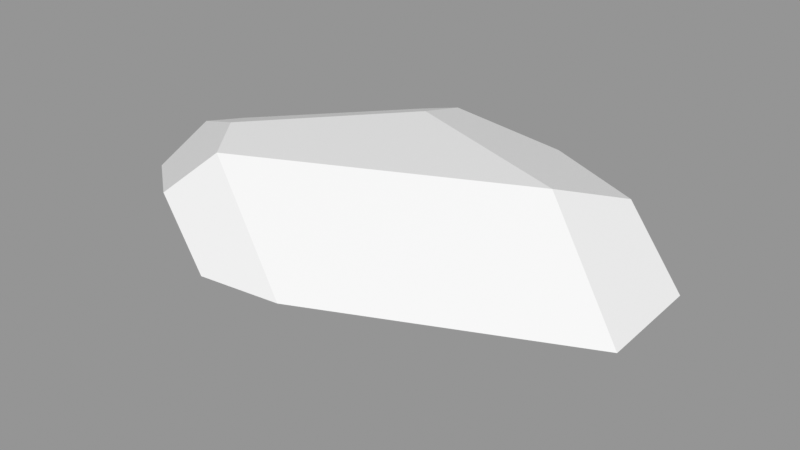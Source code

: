 # Source: Rock_Round_m_2C_12.blend  (saved by Blender 3.0.42; exported with 4.5.12 LTS)
import bpy
from mathutils import Matrix  # noqa: F401  (used for matrix-valued properties, if any)

bpy.ops.wm.read_factory_settings(use_empty=True)
scene = bpy.context.scene
scene.name = 'Scene'

# ---- images (referenced by path relative to the original .blend; pixels are not part of the script)
import os
ASSET_DIR = os.environ.get("B2B_ASSET_DIR", "")  # directory of the original .blend (textures are referenced by path, not embedded)
HERE = os.path.dirname(os.path.abspath(__file__))  # packed textures are extracted next to this script under _unpacked/

def load_image(name, relpath, width, height, colorspace="sRGB"):
    """Load a texture the original file referenced (path relative to the .blend, or extracted next to this script)."""
    p = next((c for c in (os.path.join(HERE, relpath), os.path.join(ASSET_DIR, relpath)) if relpath and os.path.exists(c)), "")
    if p:
        img = bpy.data.images.load(p, check_existing=True)
        img.name = name
    else:  # same state as the original file: an image datablock whose file is absent (Cycles renders it pink)
        img = bpy.data.images.new(name, width, height)
        img.source = "FILE"
        img.filepath = "//" + (relpath or name)
    img.colorspace_settings.name = colorspace
    return img
img_rocks_texture_atlas_1024x1024_png = load_image('Rocks_Texture_Atlas_1024x1024.png', 'Rocks_Texture_Atlas_1024x1024.png', 1024, 1024, 'sRGB')

# ---- materials (node trees are filled in below, after node groups)
mat_rocks_043 = bpy.data.materials.new('Rocks.043')
mat_rocks_043.use_transparent_shadow = False
mat_rocks_043.diffuse_color = (1.0, 1.0, 1.0, 1.0)
mat_rocks_043.roughness = 0.69
mat_rocks_043.specular_intensity = 0.0
mat_material_038 = bpy.data.materials.new('Material.038')
mat_material_038.use_transparent_shadow = False
mat_material_038.roughness = 0.5

# ---- material node trees
mat_rocks_043.use_nodes = True; mat_rocks_043.node_tree.nodes.clear()
_N = mat_rocks_043.node_tree.nodes; _L = mat_rocks_043.node_tree.links
n0 = _N.new('ShaderNodeBsdfPrincipled'); n0.name = 'Principled BSDF'; n0.location = (10, 300)
n0.distribution = 'GGX'
n0.subsurface_method = 'RANDOM_WALK_SKIN'
n0.inputs[2].default_value = 0.69
n0.inputs[3].default_value = 1.45
n0.inputs[4].default_value = 0.0
n0.inputs[13].default_value = 0.0
n1 = _N.new('ShaderNodeOutputMaterial'); n1.name = 'Material Output'; n1.location = (300, 300)
n2 = _N.new('ShaderNodeNormalMap'); n2.name = 'Normal Map'; n2.location = (-300, -300)
n2.label = 'Normal/Map'
n3 = _N.new('ShaderNodeTexImage'); n3.name = 'Image Texture'; n3.location = (-300, 600)
n3.image = img_rocks_texture_atlas_1024x1024_png
_L.new(n0.outputs[0], n1.inputs[0])
_L.new(n2.outputs[0], n0.inputs[5])
_L.new(n3.outputs[0], n0.inputs[0])
n1.is_active_output = True
mat_material_038.use_nodes = True; mat_material_038.node_tree.nodes.clear()
_N = mat_material_038.node_tree.nodes; _L = mat_material_038.node_tree.links
n0 = _N.new('ShaderNodeBsdfPrincipled'); n0.name = 'Principled BSDF'; n0.location = (10, 300)
n0.distribution = 'GGX'
n0.subsurface_method = 'RANDOM_WALK_SKIN'
n0.inputs[3].default_value = 1.45
n0.inputs[27].default_value = (0.0, 0.0, 0.0, 1.0)
n0.inputs[28].default_value = 1.0
n1 = _N.new('ShaderNodeOutputMaterial'); n1.name = 'Material Output'; n1.location = (300, 300)
n2 = _N.new('ShaderNodeNormalMap'); n2.name = 'Normal Map'; n2.location = (-300, -300)
n2.label = 'Normal/Map'
n2.inputs[0].default_value = 0.0
_L.new(n0.outputs[0], n1.inputs[0])
_L.new(n2.outputs[0], n0.inputs[5])
n1.is_active_output = True

# ---- meshes
me_rock_round_m_2c_12 = bpy.data.meshes.new('Rock_Round_m_2C_12')
me_rock_round_m_2c_12.from_pydata([(-18.73, 36.53, -50.89), (-15.34, 42.36, -30.23), (43.35, 42.36, -8.475), (18.96, 32.34, -50.89), (78.31, 21.23, -14.96), (54.03, 34.37, -31.14), (-78.31, 29.04, -14.47), (-33.07, 32.65, -50.89), (-42.35, 16.44, -50.89), (13.8, 15.14, -50.89), (-29.75, 8.294, -50.89), (-25.7, 17.66, 50.89), (-53.19, 42.36, 12.96), (-78.31, 32.76, 1.192), (-51.26, 30.61, 40.9), (-78.31, 24.0, 20.14), (-39.68, 42.36, 30.46), (78.31, 19.87, 15.76), (2.891, 20.33, 50.89), (23.25, -0.0001477, -33.58), (35.88, 4.733, -36.44), (78.31, 13.97, -13.71), (-26.54, 12.47, 47.75), (-78.31, 7.658, 11.94), (78.31, 10.04, 9.097), (40.35, -0.0001477, -6.393), (1.102, 8.763, 43.88), (-16.85, -0.0001477, 22.65), (-78.31, 18.35, -19.63), (-52.05, 13.82, -43.98), (-31.12, -0.0001477, -42.48), (-64.51, -0.0001477, 0.2243)], [], [(29, 10, 30), (10, 19, 30), (14, 15, 11), (19, 25, 27), (17, 24, 21, 4), (8, 28, 6, 7), (0, 1, 3), (16, 12, 14), (30, 19, 27, 31), (29, 8, 10), (0, 3, 7), (9, 10, 8), (1, 2, 5, 3), (25, 20, 21, 24), (12, 1, 13), (0, 7, 1), (28, 23, 15, 6), (18, 26, 24, 17), (22, 26, 18, 11), (4, 9, 3, 5), (23, 31, 27, 22), (29, 30, 31, 28), (25, 24, 26, 27), (19, 20, 25), (12, 16, 2, 1), (20, 19, 10, 9), (2, 16, 18, 17), (5, 2, 17, 4), (27, 26, 22), (15, 23, 22, 11), (31, 23, 28), (7, 6, 13, 1), (14, 12, 13, 15), (8, 29, 28), (15, 13, 6), (20, 9, 4, 21), (3, 9, 8, 7), (18, 16, 14, 11)])
me_rock_round_m_2c_12.polygons.foreach_set('use_smooth', [True] * 38)
me_rock_round_m_2c_12.polygons.foreach_set('material_index', [0, 0, 1, 0, 0, 0, 1, 1, 0, 0, 1, 0, 1, 0, 1, 1, 0, 0, 0, 0, 0, 0, 0, 0, 1, 0, 1, 1, 0, 0, 0, 1, 1, 0, 1, 0, 0, 1])
_k = set([(0, 1), (0, 3), (0, 7), (1, 2), (1, 12), (2, 5), (2, 16), (2, 17), (3, 5), (3, 9), (4, 5), (4, 17), (4, 21), (6, 7), (6, 13), (6, 28), (7, 8), (8, 10), (8, 29), (9, 10), (9, 20), (10, 29), (10, 30), (11, 14), (11, 18), (11, 22), (12, 13), (12, 16), (13, 15), (14, 15), (14, 16), (15, 23), (16, 18), (17, 18), (17, 24), (18, 26), (19, 20), (19, 25), (19, 30), (20, 21), (21, 24), (22, 23), (22, 26), (22, 27), (23, 28), (23, 31), (24, 25), (24, 26), (25, 27), (26, 27), (27, 31), (28, 29), (28, 31), (29, 30), (30, 31)])
me_rock_round_m_2c_12.attributes.new('sharp_edge', 'BOOLEAN', 'EDGE').data.foreach_set('value', [ (min(e.vertices), max(e.vertices)) in _k for e in me_rock_round_m_2c_12.edges])
_uv = me_rock_round_m_2c_12.uv_layers.new(name='UVMap')
_uv.uv.foreach_set('vector', [0.4575, 0.8891, 0.4588, 0.896, 0.4525, 0.8962, 0.4588, 0.896, 0.4516, 0.9156, 0.4525, 0.8962, 0.4864, 0.8941, 0.4829, 0.9045, 0.4795, 0.8891, 0.4516, 0.9156, 0.4424, 0.9241, 0.4294, 0.9075, 0.3982, 0.964, 0.392, 0.965, 0.3852, 0.9553, 0.3876, 0.9523, 0.4789, 0.9402, 0.4799, 0.9245, 0.4857, 0.9219, 0.4876, 0.9402, 0.9079, 0.1901, 0.9134, 0.1874, 0.9152, 0.2014, 0.9301, 0.1673, 0.9221, 0.1667, 0.9359, 0.1604, 0.4525, 0.8962, 0.4516, 0.9156, 0.4294, 0.9075, 0.4355, 0.8891, 0.4575, 0.8891, 0.4614, 0.8918, 0.4588, 0.896, 0.47, 0.9002, 0.47, 0.913, 0.468, 0.8952, 0.4633, 0.9109, 0.4588, 0.896, 0.4614, 0.8918, 0.9134, 0.1874, 0.9299, 0.2012, 0.9266, 0.2084, 0.9152, 0.2014, 0.4424, 0.9241, 0.455, 0.9197, 0.452, 0.9366, 0.4422, 0.9388, 0.9221, 0.1667, 0.9134, 0.1874, 0.9176, 0.1605, 0.9079, 0.1901, 0.907, 0.1853, 0.9134, 0.1874, 0.4799, 0.9245, 0.4741, 0.9086, 0.4829, 0.9045, 0.4857, 0.9219, 0.4294, 0.9613, 0.4366, 0.961, 0.4442, 0.9915, 0.4379, 0.9911, 0.4343, 0.9515, 0.4366, 0.961, 0.4294, 0.9613, 0.4311, 0.9516, 0.4552, 0.9366, 0.4633, 0.9109, 0.47, 0.913, 0.4651, 0.9269, 0.4472, 0.9388, 0.4537, 0.9445, 0.4467, 0.9574, 0.4343, 0.9515, 0.4775, 0.9367, 0.4701, 0.936, 0.47, 0.9145, 0.4799, 0.9245, 0.4537, 0.9803, 0.4442, 0.9915, 0.4366, 0.961, 0.4467, 0.9574, 0.4516, 0.9156, 0.455, 0.9197, 0.4424, 0.9241, 0.9221, 0.1667, 0.9301, 0.1673, 0.9299, 0.2012, 0.9134, 0.1874, 0.455, 0.9197, 0.4516, 0.9156, 0.4588, 0.896, 0.4633, 0.9109, 0.9299, 0.2012, 0.9301, 0.1673, 0.9512, 0.1742, 0.9512, 0.2049, 0.9087, 0.2084, 0.92, 0.2139, 0.92, 0.2306, 0.9094, 0.219, 0.4467, 0.9574, 0.4366, 0.961, 0.4343, 0.9515, 0.4829, 0.9045, 0.4741, 0.9086, 0.4767, 0.8906, 0.4795, 0.8891, 0.47, 0.9145, 0.4741, 0.9086, 0.4799, 0.9245, 0.907, 0.1853, 0.9135, 0.1634, 0.9176, 0.1605, 0.9134, 0.1874, 0.9359, 0.1604, 0.9221, 0.1667, 0.9176, 0.1605, 0.9269, 0.1557, 0.4789, 0.9402, 0.4775, 0.9367, 0.4799, 0.9245, 0.4829, 0.9045, 0.4876, 0.914, 0.4857, 0.9219, 0.455, 0.9197, 0.4633, 0.9109, 0.4552, 0.9366, 0.452, 0.9366, 0.47, 0.913, 0.4633, 0.9109, 0.4614, 0.8918, 0.468, 0.8952, 0.9512, 0.1742, 0.9301, 0.1673, 0.9359, 0.1604, 0.9476, 0.1651])
me_rock_round_m_2c_12.materials.append(mat_rocks_043)
me_rock_round_m_2c_12.materials.append(mat_material_038)
me_rock_round_m_2c_12.use_remesh_fix_poles = True
me_rock_round_m_2c_12.use_remesh_preserve_attributes = False
me_rock_round_m_2c_12.update()
me_rock_round_m_2c_12.normals_split_custom_set([tuple(v) for v in zip(*[iter([-0.3682, -0.6312, -0.6827, -0.3682, -0.6312, -0.6827, -0.3682, -0.6312, -0.6827, 0.1127, -0.7166, -0.6884, 0.1127, -0.7166, -0.6884, 0.1127, -0.7166, -0.6884, -0.4995, -0.3884, 0.7744, -0.4995, -0.3884, 0.7744, -0.4995, -0.3884, 0.7744, 0.0, -1.0, 0.0, 0.0, -1.0, 0.0, 0.0, -1.0, 0.0, 1.0, -4.85e-07, 0.0, 1.0, -4.85e-07, 0.0, 1.0, -4.85e-07, 0.0, 1.0, -4.85e-07, 0.0, -0.6048, 0.3465, -0.717, -0.6048, 0.3465, -0.717, -0.6048, 0.3465, -0.717, -0.6048, 0.3465, -0.717, 0.1059, 0.9524, -0.2858, 0.1059, 0.9524, -0.2858, 0.1059, 0.9524, -0.2858, -0.4774, 0.7977, 0.3685, -0.4774, 0.7977, 0.3685, -0.4774, 0.7977, 0.3685, 0.0, -1.0, 0.0, 0.0, -1.0, 0.0, 0.0, -1.0, 0.0, 0.0, -1.0, 0.0, -0.369, -0.5709, -0.7334, -0.369, -0.5709, -0.7334, -0.369, -0.5709, -0.7334, 9.236e-09, 0.0, -1.0, 6.966e-10, 0.0, -1.0, 1.06e-09, 0.0, -1.0, 1.228e-08, 0.0, -1.0, 1.384e-07, 0.0, -1.0, 4.692e-08, 0.0, -1.0, 0.1059, 0.9524, -0.2858, 0.1059, 0.9524, -0.2858, 0.1059, 0.9524, -0.2858, 0.1059, 0.9524, -0.2858, 0.3067, -0.9328, -0.1894, 0.3088, -0.9339, -0.1804, 0.3091, -0.934, -0.1792, 0.3091, -0.934, -0.1792, -0.2549, 0.9408, -0.2234, -0.2549, 0.9408, -0.2234, -0.2549, 0.9408, -0.2234, -0.2549, 0.9408, -0.2234, -0.2549, 0.9408, -0.2234, -0.2549, 0.9408, -0.2234, -1.0, 0.0, 0.0, -1.0, 0.0, 0.0, -1.0, 0.0, 0.0, -1.0, 0.0, 0.0, 0.3571, -0.5238, 0.7734, 0.3571, -0.5238, 0.7734, 0.3571, -0.5238, 0.7734, 0.3571, -0.5238, 0.7734, 0.04891, -0.5231, 0.8509, 0.04891, -0.5231, 0.8509, 0.04891, -0.5231, 0.8509, 0.04891, -0.5231, 0.8509, 0.4919, -0.1477, -0.8581, 0.4919, -0.1477, -0.8581, 0.4919, -0.1477, -0.8581, 0.4919, -0.1477, -0.8581, -0.1794, -0.9069, 0.3814, -0.1794, -0.9069, 0.3814, -0.1794, -0.9069, 0.3814, -0.1794, -0.9069, 0.3814, -0.4899, -0.7831, -0.3831, -0.4899, -0.7831, -0.3831, -0.4899, -0.7831, -0.3831, -0.4899, -0.7831, -0.3831, 0.1395, -0.9514, 0.2747, 0.1395, -0.9514, 0.2747, 0.1395, -0.9514, 0.2747, 0.1395, -0.9514, 0.2747, 0.306, -0.9324, -0.1924, 0.3088, -0.9339, -0.1804, 0.3067, -0.9328, -0.1894, 0.0, 1.0, 0.0, 0.0, 1.0, 0.0, 0.0, 1.0, 0.0, 0.0, 1.0, 0.0, 0.1127, -0.7166, -0.6884, 0.1127, -0.7166, -0.6884, 0.1127, -0.7166, -0.6884, 0.1127, -0.7166, -0.6884, 0.2213, 0.8554, 0.4682, 0.2213, 0.8554, 0.4682, 0.2213, 0.8554, 0.4682, 0.2213, 0.8554, 0.4682, 0.5167, 0.8562, -0.002971, 0.5167, 0.8562, -0.002971, 0.5167, 0.8562, -0.002971, 0.5167, 0.8562, -0.002971, -0.06176, -0.9031, 0.4249, -0.06176, -0.9031, 0.4249, -0.06176, -0.9031, 0.4249, -0.4995, -0.3884, 0.7744, -0.4995, -0.3884, 0.7744, -0.4995, -0.3884, 0.7744, -0.4995, -0.3884, 0.7744, -0.6237, -0.7404, -0.2507, -0.6237, -0.7404, -0.2507, -0.6237, -0.7404, -0.2507, -0.2549, 0.9408, -0.2234, -0.2549, 0.9408, -0.2234, -0.2549, 0.9408, -0.2234, -0.2549, 0.9408, -0.2234, -0.4774, 0.7977, 0.3685, -0.4774, 0.7977, 0.3685, -0.4774, 0.7977, 0.3685, -0.4774, 0.7977, 0.3685, -0.6048, 0.3465, -0.717, -0.6048, 0.3465, -0.717, -0.6048, 0.3465, -0.717, -1.0, 0.0, 0.0, -1.0, 0.0, 0.0, -1.0, 0.0, 0.0, 0.4919, -0.1477, -0.8581, 0.4919, -0.1477, -0.8581, 0.4919, -0.1477, -0.8581, 0.4919, -0.1477, -0.8581, 6.966e-10, 0.0, -1.0, 1.228e-08, 0.0, -1.0, 4.692e-08, 0.0, -1.0, 1.06e-09, 0.0, -1.0, -0.02395, 0.6292, 0.7769, -0.02395, 0.6292, 0.7769, -0.02395, 0.6292, 0.7769, -0.02395, 0.6292, 0.7769])] * 3)])

# ---- objects
ob_rock_round_m_2c_12 = bpy.data.objects.new('Rock_Round_m_2C_12', me_rock_round_m_2c_12)

# ---- transforms, parenting, visibility, modifiers, constraints
ob_rock_round_m_2c_12.location = (0.0, 0.0, 0.0)
ob_rock_round_m_2c_12.rotation_euler = (1.571, -0.0, 0.0)
ob_rock_round_m_2c_12.scale = (0.01, 0.01, 0.01)
ob_rock_round_m_2c_12.color = (0.8, 0.8, 0.8, 1.0)

# ---- collection membership
scene.collection.objects.link(ob_rock_round_m_2c_12)

# ---- scene / render settings (as saved in the file)
scene.frame_start = 1; scene.frame_end = 250; scene.frame_set(1)
scene.render.engine = 'BLENDER_EEVEE_NEXT'
scene.cycles.sampling_pattern = 'TABULATED_SOBOL'
scene.cycles.use_light_tree = False
scene.view_settings.view_transform = 'Standard'
bpy.context.view_layer.update()

# ---- added for rendering (the .blend has no active camera and no usable light): camera, sun + grey world if the file has none
cam_auto = bpy.data.cameras.new('AutoCamera')
cam_auto.lens = 50.0
cam_auto.sensor_width = 36.0
cam_auto.clip_end = 1000.0
ob_auto_camera = bpy.data.objects.new('AutoCamera', cam_auto)
scene.collection.objects.link(ob_auto_camera)
ob_auto_camera.location = (1.77214, -2.12657, 1.6295)
ob_auto_camera.rotation_euler = (1.09748, -7.21219e-08, 0.694738)
scene.camera = ob_auto_camera
light_auto_sun = bpy.data.lights.new('AutoSun', 'SUN')
light_auto_sun.energy = 3.0
light_auto_sun.angle = 0.0523599
ob_auto_sun = bpy.data.objects.new('AutoSun', light_auto_sun)
scene.collection.objects.link(ob_auto_sun)
ob_auto_sun.rotation_euler = (0.872665, 0.174533, 0.523599)
if scene.world is None:
    world_auto = bpy.data.worlds.new('AutoWorld')
    world_auto.color = (0.3, 0.3, 0.3)
    scene.world = world_auto
bpy.context.view_layer.update()
